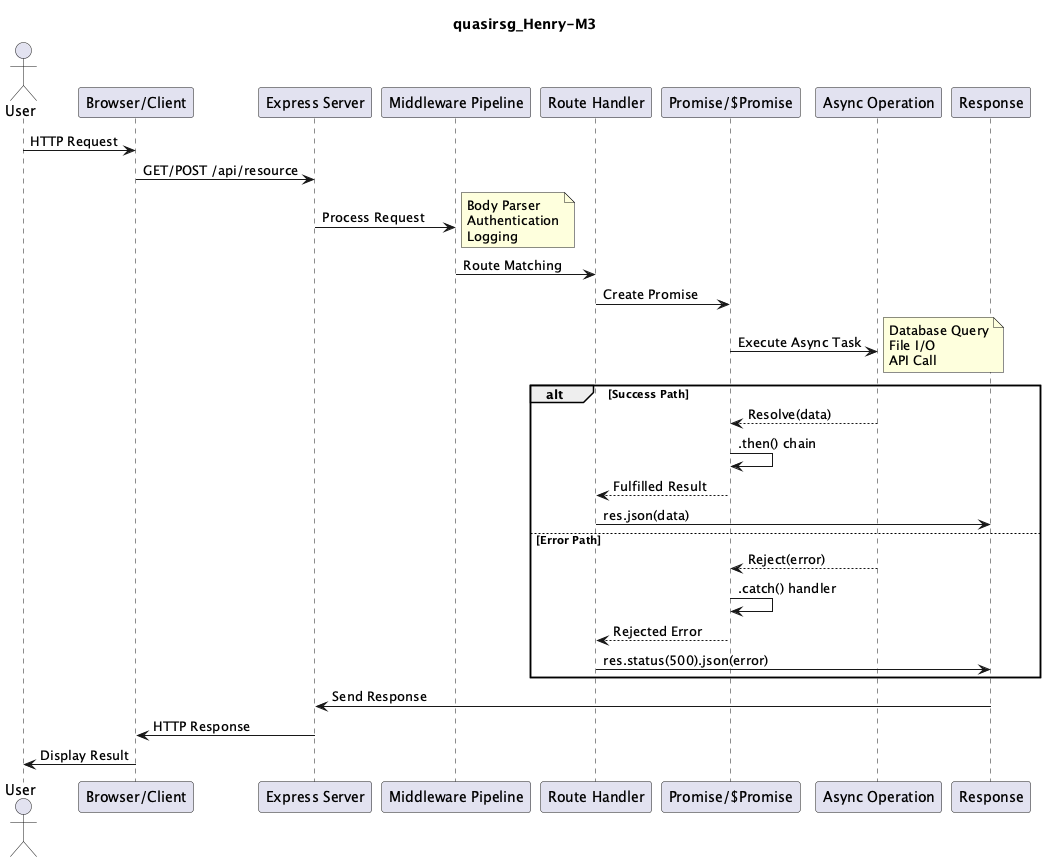

The diagram above was rendered by PlantUML. Its source (embedded in the PNG):
@startuml
title quasirsg_Henry-M3

actor User
participant "Browser/Client" as Client
participant "Express Server" as Express
participant "Middleware Pipeline" as Middleware
participant "Route Handler" as Route
participant "Promise/$Promise" as Promise
participant "Async Operation" as Async
participant "Response" as Response

User -> Client: HTTP Request
Client -> Express: GET/POST /api/resource

Express -> Middleware: Process Request
note right: Body Parser\nAuthentication\nLogging

Middleware -> Route: Route Matching
Route -> Promise: Create Promise
Promise -> Async: Execute Async Task
note right: Database Query\nFile I/O\nAPI Call

alt Success Path
    Async --> Promise: Resolve(data)
    Promise -> Promise: .then() chain
    Promise --> Route: Fulfilled Result
    Route -> Response: res.json(data)
else Error Path
    Async --> Promise: Reject(error)
    Promise -> Promise: .catch() handler
    Promise --> Route: Rejected Error
    Route -> Response: res.status(500).json(error)
end

Response -> Express: Send Response
Express -> Client: HTTP Response
Client -> User: Display Result

@enduml